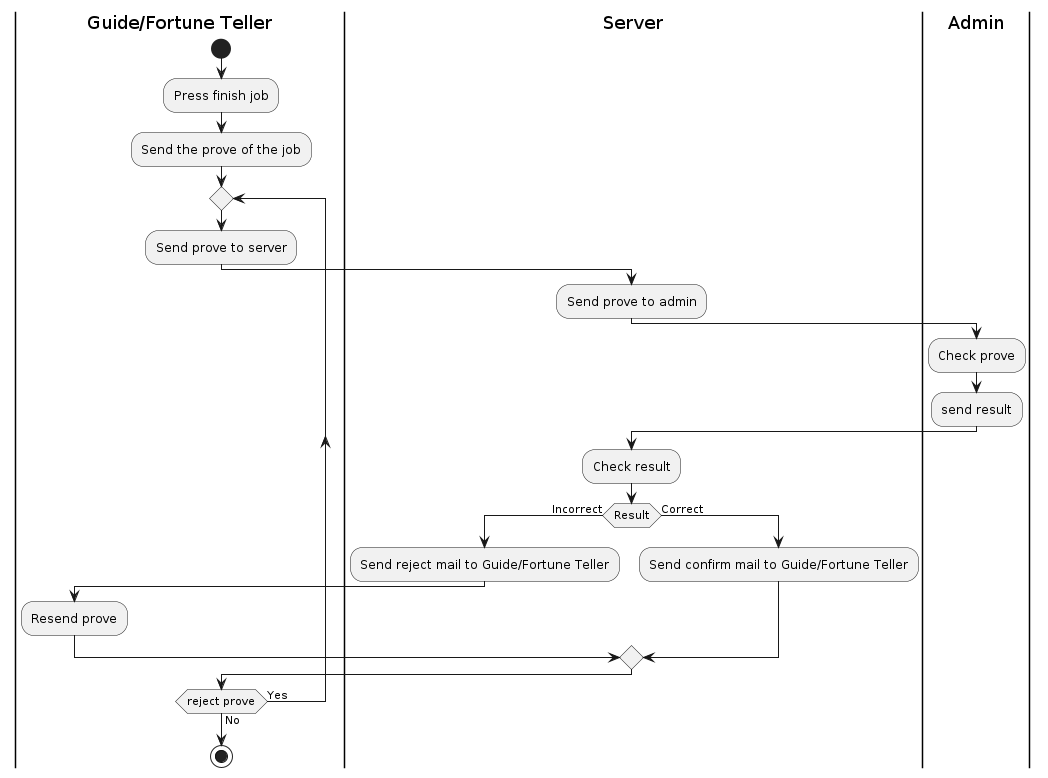

The diagram above was rendered by PlantUML. Its source (embedded in the PNG):
@startuml
|Guide/Fortune Teller|
start
:Press finish job;
:Send the prove of the job;
repeat
:Send prove to server;
|Server|
:Send prove to admin;
|Admin|
:Check prove;
:send result;
|Server|
:Check result;
if (Result) is (Incorrect) then
	:Send reject mail to Guide/Fortune Teller;
	|Guide/Fortune Teller|
	:Resend prove;
else (Correct)
	|Server|
	:Send confirm mail to Guide/Fortune Teller;
endif
|Guide/Fortune Teller|
repeat while (reject prove) is (Yes) not (No)
stop
@enduml